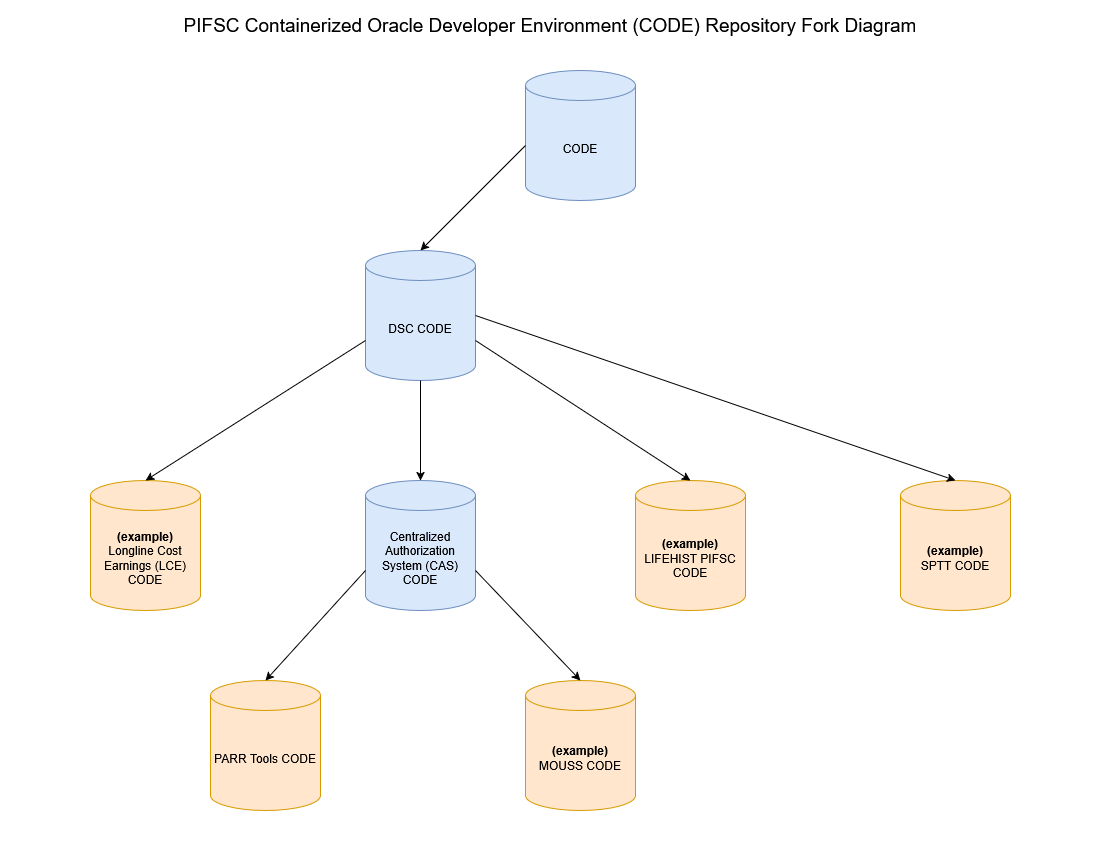

The diagram above was exported from draw.io. Its source (the exported page's mxGraphModel, read from the mxfile embedded in the PNG):
<mxGraphModel dx="2066" dy="1111" grid="1" gridSize="10" guides="1" tooltips="1" connect="1" arrows="1" fold="1" page="1" pageScale="1" pageWidth="1100" pageHeight="850" math="0" shadow="0">
  <root>
    <mxCell id="0" />
    <mxCell id="1" parent="0" />
    <mxCell id="SCLX1SmKLz5k2Fn8iWNY-1" parent="1" style="text;html=1;align=center;verticalAlign=middle;whiteSpace=wrap;rounded=0;" value="&lt;font style=&quot;font-size: 19px;&quot;&gt;PIFSC Containerized Oracle Developer Environment (CODE) Repository Fork Diagram&lt;/font&gt;" vertex="1">
      <mxGeometry height="50" width="1100" as="geometry" />
    </mxCell>
    <mxCell id="SCLX1SmKLz5k2Fn8iWNY-2" parent="1" style="shape=cylinder3;whiteSpace=wrap;html=1;boundedLbl=1;backgroundOutline=1;size=15;fillColor=#dae8fc;strokeColor=#6c8ebf;" value="CODE" vertex="1">
      <mxGeometry height="130" width="110" x="525" y="70" as="geometry" />
    </mxCell>
    <mxCell id="SCLX1SmKLz5k2Fn8iWNY-3" parent="1" style="shape=cylinder3;whiteSpace=wrap;html=1;boundedLbl=1;backgroundOutline=1;size=15;fillColor=#dae8fc;strokeColor=#6c8ebf;" value="DSC CODE" vertex="1">
      <mxGeometry height="130" width="110" x="365" y="250" as="geometry" />
    </mxCell>
    <mxCell id="SCLX1SmKLz5k2Fn8iWNY-4" parent="1" style="shape=cylinder3;whiteSpace=wrap;html=1;boundedLbl=1;backgroundOutline=1;size=15;fillColor=#ffe6cc;strokeColor=#d79b00;" value="&lt;b&gt;(example)&lt;/b&gt;&lt;div&gt;LIFEHIST PIFSC CODE&lt;/div&gt;" vertex="1">
      <mxGeometry height="130" width="110" x="635" y="480" as="geometry" />
    </mxCell>
    <mxCell id="SCLX1SmKLz5k2Fn8iWNY-5" edge="1" parent="1" source="SCLX1SmKLz5k2Fn8iWNY-2" style="endArrow=classic;html=1;rounded=0;exitX=0;exitY=0;exitDx=0;exitDy=75;exitPerimeter=0;entryX=0.5;entryY=0;entryDx=0;entryDy=0;entryPerimeter=0;" target="SCLX1SmKLz5k2Fn8iWNY-3" value="">
      <mxGeometry height="50" relative="1" width="50" as="geometry">
        <mxPoint x="550" y="300" as="sourcePoint" />
        <mxPoint x="600" y="250" as="targetPoint" />
      </mxGeometry>
    </mxCell>
    <mxCell id="SCLX1SmKLz5k2Fn8iWNY-6" edge="1" parent="1" source="SCLX1SmKLz5k2Fn8iWNY-4" style="endArrow=none;html=1;rounded=0;entryX=1;entryY=0;entryDx=0;entryDy=90;entryPerimeter=0;exitX=0.5;exitY=0;exitDx=0;exitDy=0;exitPerimeter=0;startArrow=classic;startFill=1;endFill=0;" target="SCLX1SmKLz5k2Fn8iWNY-3" value="">
      <mxGeometry height="50" relative="1" width="50" as="geometry">
        <mxPoint x="660" y="300" as="sourcePoint" />
        <mxPoint x="710" y="250" as="targetPoint" />
      </mxGeometry>
    </mxCell>
    <mxCell id="SCLX1SmKLz5k2Fn8iWNY-7" parent="1" style="shape=cylinder3;whiteSpace=wrap;html=1;boundedLbl=1;backgroundOutline=1;size=15;fillColor=#dae8fc;strokeColor=#6c8ebf;" value="Centralized Authorization System (CAS) CODE" vertex="1">
      <mxGeometry height="130" width="110" x="365" y="480" as="geometry" />
    </mxCell>
    <mxCell id="SCLX1SmKLz5k2Fn8iWNY-8" edge="1" parent="1" source="SCLX1SmKLz5k2Fn8iWNY-3" style="endArrow=classic;html=1;rounded=0;exitX=0.5;exitY=1;exitDx=0;exitDy=0;exitPerimeter=0;entryX=0.5;entryY=0;entryDx=0;entryDy=0;entryPerimeter=0;" target="SCLX1SmKLz5k2Fn8iWNY-7" value="">
      <mxGeometry height="50" relative="1" width="50" as="geometry">
        <mxPoint x="660" y="300" as="sourcePoint" />
        <mxPoint x="710" y="250" as="targetPoint" />
      </mxGeometry>
    </mxCell>
    <mxCell id="SCLX1SmKLz5k2Fn8iWNY-9" parent="1" style="shape=cylinder3;whiteSpace=wrap;html=1;boundedLbl=1;backgroundOutline=1;size=15;fillColor=#ffe6cc;strokeColor=#d79b00;" value="PARR Tools CODE" vertex="1">
      <mxGeometry height="130" width="110" x="210" y="680" as="geometry" />
    </mxCell>
    <mxCell id="SCLX1SmKLz5k2Fn8iWNY-10" edge="1" parent="1" source="SCLX1SmKLz5k2Fn8iWNY-7" style="endArrow=classic;html=1;rounded=0;exitX=0;exitY=0;exitDx=0;exitDy=90;exitPerimeter=0;entryX=0.5;entryY=0;entryDx=0;entryDy=0;entryPerimeter=0;" target="SCLX1SmKLz5k2Fn8iWNY-9" value="">
      <mxGeometry height="50" relative="1" width="50" as="geometry">
        <mxPoint x="660" y="700" as="sourcePoint" />
        <mxPoint x="710" y="650" as="targetPoint" />
      </mxGeometry>
    </mxCell>
    <mxCell id="SCLX1SmKLz5k2Fn8iWNY-11" parent="1" style="shape=cylinder3;whiteSpace=wrap;html=1;boundedLbl=1;backgroundOutline=1;size=15;fillColor=#ffe6cc;strokeColor=#d79b00;" value="&lt;b&gt;(example)&lt;/b&gt;&lt;div&gt;MOUSS CODE&lt;/div&gt;" vertex="1">
      <mxGeometry height="130" width="110" x="525" y="680" as="geometry" />
    </mxCell>
    <mxCell id="SCLX1SmKLz5k2Fn8iWNY-12" edge="1" parent="1" source="SCLX1SmKLz5k2Fn8iWNY-7" style="endArrow=classic;html=1;rounded=0;exitX=1;exitY=0;exitDx=0;exitDy=90;exitPerimeter=0;entryX=0.5;entryY=0;entryDx=0;entryDy=0;entryPerimeter=0;" target="SCLX1SmKLz5k2Fn8iWNY-11" value="">
      <mxGeometry height="50" relative="1" width="50" as="geometry">
        <mxPoint x="660" y="500" as="sourcePoint" />
        <mxPoint x="710" y="450" as="targetPoint" />
      </mxGeometry>
    </mxCell>
    <mxCell id="SCLX1SmKLz5k2Fn8iWNY-13" parent="1" style="shape=cylinder3;whiteSpace=wrap;html=1;boundedLbl=1;backgroundOutline=1;size=15;fillColor=#ffe6cc;strokeColor=#d79b00;" value="&lt;b&gt;(example)&lt;/b&gt;&lt;div&gt;SPTT CODE&lt;/div&gt;" vertex="1">
      <mxGeometry height="130" width="110" x="900" y="480" as="geometry" />
    </mxCell>
    <mxCell id="SCLX1SmKLz5k2Fn8iWNY-14" edge="1" parent="1" source="SCLX1SmKLz5k2Fn8iWNY-3" style="endArrow=classic;html=1;rounded=0;exitX=1;exitY=0.5;exitDx=0;exitDy=0;exitPerimeter=0;entryX=0.5;entryY=0;entryDx=0;entryDy=0;entryPerimeter=0;" target="SCLX1SmKLz5k2Fn8iWNY-13" value="">
      <mxGeometry height="50" relative="1" width="50" as="geometry">
        <mxPoint x="550" y="400" as="sourcePoint" />
        <mxPoint x="600" y="350" as="targetPoint" />
      </mxGeometry>
    </mxCell>
    <mxCell id="SCLX1SmKLz5k2Fn8iWNY-15" parent="1" style="shape=cylinder3;whiteSpace=wrap;html=1;boundedLbl=1;backgroundOutline=1;size=15;fillColor=#ffe6cc;strokeColor=#d79b00;" value="&lt;b&gt;(example)&lt;/b&gt;&lt;div&gt;Longline Cost Earnings (LCE) CODE&lt;/div&gt;" vertex="1">
      <mxGeometry height="130" width="110" x="90" y="480" as="geometry" />
    </mxCell>
    <mxCell id="SCLX1SmKLz5k2Fn8iWNY-16" edge="1" parent="1" source="SCLX1SmKLz5k2Fn8iWNY-3" style="endArrow=classic;html=1;rounded=0;exitX=0;exitY=0;exitDx=0;exitDy=90;exitPerimeter=0;entryX=0.5;entryY=0;entryDx=0;entryDy=0;entryPerimeter=0;" target="SCLX1SmKLz5k2Fn8iWNY-15" value="">
      <mxGeometry height="50" relative="1" width="50" as="geometry">
        <mxPoint x="550" y="400" as="sourcePoint" />
        <mxPoint x="600" y="350" as="targetPoint" />
      </mxGeometry>
    </mxCell>
  </root>
</mxGraphModel>